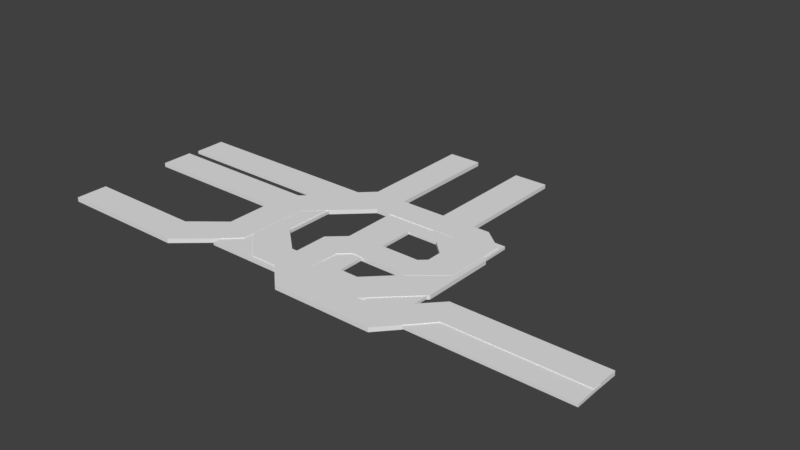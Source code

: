 # Source: Map2-4.blend  (saved by Blender 2.79.0; exported with 4.5.12 LTS)
import bpy
from mathutils import Matrix  # noqa: F401  (used for matrix-valued properties, if any)

bpy.ops.wm.read_factory_settings(use_empty=True)
scene = bpy.context.scene
scene.name = 'Scene'

# ---- collections
col_collection_1 = bpy.data.collections.new('Collection 1'); scene.collection.children.link(col_collection_1)

# ---- world
world_world = bpy.data.worlds.new('World'); scene.world = world_world
world_world.color = (0.05088, 0.05088, 0.05088)
world_world.use_sun_shadow = False
world_world.sun_shadow_jitter_overblur = 0.0
world_world.cycles.sampling_method = 'MANUAL'

# ---- meshes
me_cube_004 = bpy.data.meshes.new('Cube.004')
me_cube_004.from_pydata([(-1.0, -1.0, -1.0), (-1.0, -1.0, 1.0), (-1.0, 1.0, -1.0), (-1.0, 1.0, 1.0), (2.267, -1.0, -1.0), (4.106, 6.135, -1.0), (2.663, -1.01, -1.0), (2.267, -1.0, 1.0), (2.663, -1.01, 1.0), (4.106, 6.135, 1.0), (3.164, 6.996, -1.0), (5.546, 9.127, -1.0), (5.008, 10.88, -1.0), (8.536, 10.9, -1.0), (5.546, 9.127, 1.0), (3.164, 6.996, 1.0), (8.536, 10.9, 1.0), (5.008, 10.88, 1.0), (9.177, 9.742, -1.0), (8.064, 9.138, -1.0), (9.165, 5.76, -1.0), (8.336, 4.256, -1.0), (8.409, 8.532, -1.0), (8.064, 9.138, 1.0), (9.177, 9.742, 1.0), (8.409, 8.532, 1.0), (8.336, 4.256, 1.0), (9.165, 5.76, 1.0), (6.666, 4.274, -1.0), (8.393, 6.532, -1.0), (8.393, 6.532, 1.0), (6.666, 4.274, 1.0), (5.552, 4.686, -1.0), (8.072, 5.895, -1.0), (6.154, 5.896, -1.0), (8.072, 5.895, 1.0), (5.552, 4.686, 1.0), (6.154, 5.896, 1.0), (6.364, 3.66, -1.0), (5.541, 0.8698, -1.0), (6.356, 1.634, -1.0), (6.686, 0.9344, -1.0), (5.541, 0.8698, 1.0), (6.364, 3.66, 1.0), (6.686, 0.9344, 1.0), (6.356, 1.634, 1.0), (8.697, 0.9542, -1.0), (6.316, -0.7786, -1.0), (9.823, 3.61, -1.0), (10.19, 1.84, -1.0), (9.139, -0.7692, -1.0), (6.316, -0.7786, 1.0), (8.697, 0.9542, 1.0), (9.139, -0.7692, 1.0), (10.19, 1.84, 1.0), (9.823, 3.61, 1.0), (14.02, 3.611, -1.0), (14.01, 1.815, -1.0), (14.01, 1.815, 1.0), (14.02, 3.611, 1.0), (4.071, 1.769, -1.0), (3.546, 0.6814, -1.0), (3.546, 0.6814, 1.0), (4.071, 1.769, 1.0), (2.272, 1.0, -1.0), (3.172, 2.624, -1.0), (3.172, 2.624, 1.0), (2.272, 1.0, 1.0)], [], [(0, 1, 3, 2), (65, 66, 15, 10), (4, 7, 1, 0), (7, 4, 6, 8), (63, 60, 5, 9), (66, 67, 3, 1, 7, 8, 62, 63, 9, 14, 23, 25, 30, 35, 37, 36, 42, 51, 53, 54, 58, 59, 55, 52, 44, 45, 43, 31, 26, 27, 24, 16, 17, 15), (9, 5, 11, 14), (10, 15, 17, 12), (12, 17, 16, 13), (19, 23, 14, 11), (13, 16, 24, 18), (23, 19, 22, 25), (31, 28, 21, 26), (26, 21, 20, 27), (27, 20, 18, 24), (25, 22, 29, 30), (39, 42, 36, 32), (33, 35, 30, 29), (35, 33, 34, 37), (37, 34, 32, 36), (28, 31, 43, 38), (52, 46, 41, 44), (44, 41, 40, 45), (45, 40, 38, 43), (42, 39, 47, 51), (46, 52, 55, 48), (57, 58, 54, 49), (49, 54, 53, 50), (50, 53, 51, 47), (48, 55, 59, 56), (58, 57, 56, 59), (8, 6, 61, 62), (60, 63, 62, 61), (2, 3, 67, 64), (66, 65, 64, 67), (2, 64, 65, 10, 12, 13, 18, 20, 21, 28, 38, 40, 41, 46, 48, 56, 57, 49, 50, 47, 39, 32, 34, 33, 29, 22, 19, 11, 5, 60, 61, 6, 4, 0)])
me_cube_004.use_remesh_preserve_volume = False
me_cube_004.use_remesh_preserve_attributes = False
me_cube_004.use_mirror_vertex_groups = False
me_cube_004.update()
me_cube_003 = bpy.data.meshes.new('Cube.003')
me_cube_003.from_pydata([(-7.497, -0.4516, -1.0), (-7.497, -0.4516, 1.0), (-7.497, 0.4516, -1.0), (-7.497, 0.4516, 1.0), (-1.603, -2.632, -1.0), (-2.901, -0.4516, -1.0), (-2.909, -1.377, -1.0), (-2.901, -0.4516, 1.0), (-1.603, -2.632, 1.0), (-2.909, -1.377, 1.0), (-2.89, 0.4516, -1.0), (-2.89, 0.4516, 1.0), (1.497, -2.627, -1.0), (1.566, 1.964, -1.0), (2.83, 0.7446, -1.0), (2.817, -1.369, -1.0), (1.497, -2.627, 1.0), (2.817, -1.369, 1.0), (2.83, 0.7446, 1.0), (1.566, 1.964, 1.0), (0.6146, 5.226, -1.0), (1.575, 5.227, -1.0), (1.575, 5.227, 1.0), (0.6146, 5.226, 1.0), (-1.639, 5.261, -1.0), (0.5936, 1.444, -1.0), (1.006, -1.798, -1.0), (1.76, -1.059, -1.0), (1.757, 0.3324, -1.0), (0.5936, 1.444, 1.0), (-1.639, 5.261, 1.0), (1.757, 0.3324, 1.0), (1.76, -1.059, 1.0), (1.006, -1.798, 1.0), (-2.893, 0.764, -1.0), (-1.628, 1.981, -1.0), (-1.628, 1.981, 1.0), (-2.893, 0.764, 1.0), (-0.709, 5.269, -1.0), (-1.125, -1.78, -1.0), (-0.7075, 1.395, -1.0), (-1.919, 0.3074, -1.0), (-1.927, -1.065, -1.0), (-1.125, -1.78, 1.0), (-0.709, 5.269, 1.0), (-1.927, -1.065, 1.0), (-1.919, 0.3074, 1.0), (-0.7075, 1.395, 1.0)], [], [(0, 1, 3, 2), (5, 7, 1, 0), (7, 5, 6, 9), (9, 6, 4, 8), (2, 3, 11, 10), (12, 16, 8, 4), (16, 12, 15, 17), (17, 15, 14, 18), (18, 14, 13, 19), (23, 20, 25, 29), (16, 17, 18, 19, 22, 23, 29, 31, 32, 33, 43, 45, 46, 47, 44, 30, 36, 37, 11, 3, 1, 7, 9, 8), (20, 23, 22, 21), (19, 13, 21, 22), (39, 43, 33, 26), (2, 10, 34, 35, 24, 38, 40, 41, 42, 39, 26, 27, 28, 25, 20, 21, 13, 14, 15, 12, 4, 6, 5, 0), (26, 33, 32, 27), (27, 32, 31, 28), (28, 31, 29, 25), (37, 34, 10, 11), (34, 37, 36, 35), (30, 24, 35, 36), (43, 39, 42, 45), (45, 42, 41, 46), (46, 41, 40, 47), (47, 40, 38, 44), (24, 30, 44, 38)])
me_cube_003.use_remesh_preserve_volume = False
me_cube_003.use_remesh_preserve_attributes = False
me_cube_003.use_mirror_vertex_groups = False
me_cube_003.update()
me_cube_002 = bpy.data.meshes.new('Cube.002')
me_cube_002.from_pydata([(-0.9767, -3.911, -2.532), (-0.9767, -3.911, -1.436), (-0.9767, -1.938, -2.532), (-0.9767, -1.938, -1.436), (6.933, -3.897, -2.532), (3.627, -3.911, -2.532), (6.935, -11.61, -2.532), (3.619, -11.64, -2.532), (3.627, -3.911, -1.436), (6.933, -3.897, -1.436), (3.619, -11.64, -1.436), (6.935, -11.61, -1.436), (4.616, -1.941, -2.532), (8.285, -3.897, -2.532), (14.01, -11.56, -2.532), (8.286, -11.59, -2.532), (8.285, -3.897, -1.436), (4.616, -1.941, -1.436), (8.286, -11.59, -1.436), (14.01, -11.56, -1.436), (4.62, -9.692, -2.532), (14.0, -9.674, -2.532), (14.0, -9.674, -1.436), (4.62, -9.692, -1.436), (5.963, -9.661, -2.532), (5.951, -1.926, -2.532), (5.951, -1.926, -1.436), (5.963, -9.661, -1.436), (9.242, -1.948, -2.532), (9.241, -9.651, -2.532), (9.241, -9.651, -1.436), (9.242, -1.948, -1.436)], [], [(0, 1, 3, 2), (13, 16, 9, 4), (5, 8, 1, 0), (8, 5, 7, 10), (10, 7, 6, 11), (11, 6, 4, 9), (2, 3, 17, 12), (16, 13, 15, 18), (18, 15, 14, 19), (23, 20, 12, 17), (19, 14, 21, 22), (16, 18, 19, 22, 30, 31, 26, 27, 23, 17, 3, 1, 8, 10, 11, 9), (2, 12, 20, 24, 25, 28, 29, 21, 14, 15, 13, 4, 6, 7, 5, 0), (20, 23, 27, 24), (26, 25, 24, 27), (25, 26, 31, 28), (30, 29, 28, 31), (29, 30, 22, 21)])
me_cube_002.use_remesh_preserve_volume = False
me_cube_002.use_remesh_preserve_attributes = False
me_cube_002.use_mirror_vertex_groups = False
me_cube_002.update()

# ---- objects
ob_map4 = bpy.data.objects.new('Map4', me_cube_004)
ob_map3 = bpy.data.objects.new('Map3', me_cube_003)
ob_map2 = bpy.data.objects.new('Map2', me_cube_002)

# ---- transforms, parenting, visibility, modifiers, constraints
ob_map4.location = (-6.504, -2.937, 0.0)
ob_map4.scale = (1.0, 0.4498, 0.06095)
ob_map4.lineart.crease_threshold = 0.0
ob_map3.location = (0.0, 0.0, 0.0)
ob_map3.scale = (1.0, 1.0, 0.05632)
ob_map3.lineart.crease_threshold = 0.0
ob_map2.location = (-6.482, 2.517, 0.1468)
ob_map2.scale = (1.0, 0.4533, 0.074)
ob_map2.lineart.crease_threshold = 0.0

# ---- collection membership
col_collection_1.objects.link(ob_map4)
col_collection_1.objects.link(ob_map3)
col_collection_1.objects.link(ob_map2)

# ---- scene / render settings (as saved in the file)
scene.frame_start = 1; scene.frame_end = 250; scene.frame_set(2)
scene.render.engine = 'BLENDER_EEVEE_NEXT'
scene.render.resolution_percentage = 50
scene.render.dither_intensity = 0.0
scene.cycles.use_denoising = False
scene.cycles.samples = 128
scene.cycles.sampling_pattern = 'TABULATED_SOBOL'
scene.cycles.use_adaptive_sampling = False
scene.cycles.use_light_tree = False
scene.cycles.blur_glossy = 0.0
scene.cycles.sample_clamp_indirect = 0.0
scene.view_settings.view_transform = 'Standard'
bpy.context.view_layer.update()

# ---- added for rendering (the .blend has no active camera and no usable light): camera, sun
cam_auto = bpy.data.cameras.new('AutoCamera')
cam_auto.lens = 50.0
cam_auto.sensor_width = 36.0
cam_auto.clip_end = 1000.0
ob_auto_camera = bpy.data.objects.new('AutoCamera', cam_auto)
scene.collection.objects.link(ob_auto_camera)
ob_auto_camera.location = (16.0584, -18.3192, 12.8386)
ob_auto_camera.rotation_euler = (1.09748, -7.21219e-08, 0.694738)
scene.camera = ob_auto_camera
light_auto_sun = bpy.data.lights.new('AutoSun', 'SUN')
light_auto_sun.energy = 3.0
light_auto_sun.angle = 0.0523599
ob_auto_sun = bpy.data.objects.new('AutoSun', light_auto_sun)
scene.collection.objects.link(ob_auto_sun)
ob_auto_sun.rotation_euler = (0.872665, 0.174533, 0.523599)
bpy.context.view_layer.update()
